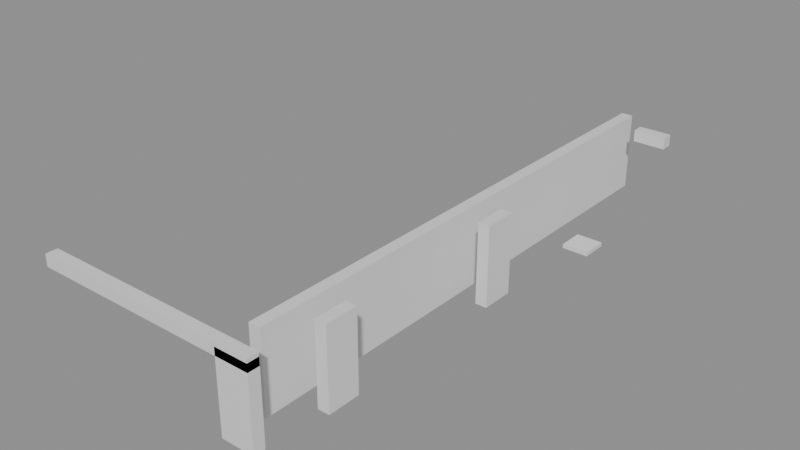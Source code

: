 # Source: building_lego.blend  (saved by Blender 5.0.119; exported with 4.5.12 LTS)
import bpy
from mathutils import Matrix  # noqa: F401  (used for matrix-valued properties, if any)

bpy.ops.wm.read_factory_settings(use_empty=True)
scene = bpy.context.scene
scene.name = 'Scene'

# ---- collections
col_01_paredes_externas = bpy.data.collections.new('01_Paredes_Externas'); scene.collection.children.link(col_01_paredes_externas)
col_02_paredes_internas = bpy.data.collections.new('02_Paredes_Internas'); scene.collection.children.link(col_02_paredes_internas)
col_04_moveis_decoracoes = bpy.data.collections.new('04_Moveis_Decoracoes'); scene.collection.children.link(col_04_moveis_decoracoes)

# ---- materials (node trees are filled in below, after node groups)
mat_mat_parede_externa = bpy.data.materials.new('Mat_Parede_Externa')
mat_mat_parede_interna = bpy.data.materials.new('Mat_Parede_Interna')
mat_mat_moveis = bpy.data.materials.new('Mat_Moveis')

# ---- material node trees
mat_mat_parede_externa.use_nodes = True; mat_mat_parede_externa.node_tree.nodes.clear()
_N = mat_mat_parede_externa.node_tree.nodes; _L = mat_mat_parede_externa.node_tree.links
n0 = _N.new('ShaderNodeBsdfPrincipled'); n0.name = 'BSDF - Pré-fundamentado'; n0.location = (-200, 100)
n1 = _N.new('ShaderNodeOutputMaterial'); n1.name = 'Saída de material'; n1.location = (200, 100)
_L.new(n0.outputs[0], n1.inputs[0])
n1.is_active_output = True
mat_mat_parede_interna.use_nodes = True; mat_mat_parede_interna.node_tree.nodes.clear()
_N = mat_mat_parede_interna.node_tree.nodes; _L = mat_mat_parede_interna.node_tree.links
n0 = _N.new('ShaderNodeBsdfPrincipled'); n0.name = 'BSDF - Pré-fundamentado'; n0.location = (-200, 100)
n1 = _N.new('ShaderNodeOutputMaterial'); n1.name = 'Saída de material'; n1.location = (200, 100)
_L.new(n0.outputs[0], n1.inputs[0])
n1.is_active_output = True
mat_mat_moveis.use_nodes = True; mat_mat_moveis.node_tree.nodes.clear()
_N = mat_mat_moveis.node_tree.nodes; _L = mat_mat_moveis.node_tree.links
n0 = _N.new('ShaderNodeBsdfPrincipled'); n0.name = 'BSDF - Pré-fundamentado'; n0.location = (-200, 100)
n1 = _N.new('ShaderNodeOutputMaterial'); n1.name = 'Saída de material'; n1.location = (200, 100)
_L.new(n0.outputs[0], n1.inputs[0])
n1.is_active_output = True

# ---- meshes
me_bloco_stone_wall_4104_4703_z17 = bpy.data.meshes.new('Bloco_stone_wall_4104_4703_z17')
me_bloco_stone_wall_4104_4703_z17.from_pydata([(-0.5, -0.175, -0.18), (0.5, -0.175, -0.18), (0.5, 0.175, -0.18), (-0.5, 0.175, -0.18), (-0.5, -0.175, 0.18), (0.5, -0.175, 0.18), (0.5, 0.175, 0.18), (-0.5, 0.175, 0.18)], [], [(0, 1, 2, 3), (4, 7, 6, 5), (0, 4, 5, 1), (2, 6, 7, 3), (0, 3, 7, 4), (1, 5, 6, 2)])
me_bloco_stone_wall_4104_4703_z17.materials.append(mat_mat_parede_externa)
me_bloco_stone_wall_4104_4703_z17.update()
me_bloco_stone_wall_4105_4703_z17 = bpy.data.meshes.new('Bloco_stone_wall_4105_4703_z17')
me_bloco_stone_wall_4105_4703_z17.from_pydata([(-0.5, -0.175, -0.18), (0.5, -0.175, -0.18), (0.5, 0.175, -0.18), (-0.5, 0.175, -0.18), (-0.5, -0.175, 0.18), (0.5, -0.175, 0.18), (0.5, 0.175, 0.18), (-0.5, 0.175, 0.18)], [], [(0, 1, 2, 3), (4, 7, 6, 5), (0, 4, 5, 1), (2, 6, 7, 3), (0, 3, 7, 4), (1, 5, 6, 2)])
me_bloco_stone_wall_4105_4703_z17.materials.append(mat_mat_parede_externa)
me_bloco_stone_wall_4105_4703_z17.update()
me_bloco_stone_wall_4106_4703_z17 = bpy.data.meshes.new('Bloco_stone_wall_4106_4703_z17')
me_bloco_stone_wall_4106_4703_z17.from_pydata([(-0.5, -0.175, -0.18), (0.5, -0.175, -0.18), (0.5, 0.175, -0.18), (-0.5, 0.175, -0.18), (-0.5, -0.175, 0.18), (0.5, -0.175, 0.18), (0.5, 0.175, 0.18), (-0.5, 0.175, 0.18)], [], [(0, 1, 2, 3), (4, 7, 6, 5), (0, 4, 5, 1), (2, 6, 7, 3), (0, 3, 7, 4), (1, 5, 6, 2)])
me_bloco_stone_wall_4106_4703_z17.materials.append(mat_mat_parede_externa)
me_bloco_stone_wall_4106_4703_z17.update()
me_bloco_stone_wall_4107_4703_z17 = bpy.data.meshes.new('Bloco_stone_wall_4107_4703_z17')
me_bloco_stone_wall_4107_4703_z17.from_pydata([(-0.5, -0.175, -0.18), (0.5, -0.175, -0.18), (0.5, 0.175, -0.18), (-0.5, 0.175, -0.18), (-0.5, -0.175, 0.18), (0.5, -0.175, 0.18), (0.5, 0.175, 0.18), (-0.5, 0.175, 0.18)], [], [(0, 1, 2, 3), (4, 7, 6, 5), (0, 4, 5, 1), (2, 6, 7, 3), (0, 3, 7, 4), (1, 5, 6, 2)])
me_bloco_stone_wall_4107_4703_z17.materials.append(mat_mat_parede_externa)
me_bloco_stone_wall_4107_4703_z17.update()
me_bloco_stone_wall_4108_4703_z17 = bpy.data.meshes.new('Bloco_stone_wall_4108_4703_z17')
me_bloco_stone_wall_4108_4703_z17.from_pydata([(-0.5, -0.175, -0.18), (0.5, -0.175, -0.18), (0.5, 0.175, -0.18), (-0.5, 0.175, -0.18), (-0.5, -0.175, 0.18), (0.5, -0.175, 0.18), (0.5, 0.175, 0.18), (-0.5, 0.175, 0.18)], [], [(0, 1, 2, 3), (4, 7, 6, 5), (0, 4, 5, 1), (2, 6, 7, 3), (0, 3, 7, 4), (1, 5, 6, 2)])
me_bloco_stone_wall_4108_4703_z17.materials.append(mat_mat_parede_externa)
me_bloco_stone_wall_4108_4703_z17.update()
me_bloco_stone_wall_4109_4703_z17 = bpy.data.meshes.new('Bloco_stone_wall_4109_4703_z17')
me_bloco_stone_wall_4109_4703_z17.from_pydata([(-0.5, -0.175, -0.18), (0.5, -0.175, -0.18), (0.5, 0.175, -0.18), (-0.5, 0.175, -0.18), (-0.5, -0.175, 0.18), (0.5, -0.175, 0.18), (0.5, 0.175, 0.18), (-0.5, 0.175, 0.18)], [], [(0, 1, 2, 3), (4, 7, 6, 5), (0, 4, 5, 1), (2, 6, 7, 3), (0, 3, 7, 4), (1, 5, 6, 2)])
me_bloco_stone_wall_4109_4703_z17.materials.append(mat_mat_parede_externa)
me_bloco_stone_wall_4109_4703_z17.update()
me_bloco_stone_post_4110_4703_z_1 = bpy.data.meshes.new('Bloco_stone_post_4110_4703_z-1')
me_bloco_stone_post_4110_4703_z_1.from_pydata([(-0.5, -0.175, -1.2), (0.5, -0.175, -1.2), (0.5, 0.175, -1.2), (-0.5, 0.175, -1.2), (-0.5, -0.175, 1.2), (0.5, -0.175, 1.2), (0.5, 0.175, 1.2), (-0.5, 0.175, 1.2)], [], [(0, 1, 2, 3), (4, 7, 6, 5), (0, 4, 5, 1), (2, 6, 7, 3), (0, 3, 7, 4), (1, 5, 6, 2)])
me_bloco_stone_post_4110_4703_z_1.materials.append(mat_mat_parede_externa)
me_bloco_stone_post_4110_4703_z_1.update()
me_bloco_stone_wall_4110_4703_z17 = bpy.data.meshes.new('Bloco_stone_wall_4110_4703_z17')
me_bloco_stone_wall_4110_4703_z17.from_pydata([(-0.5, -0.175, -0.18), (0.5, -0.175, -0.18), (0.5, 0.175, -0.18), (-0.5, 0.175, -0.18), (-0.5, -0.175, 0.18), (0.5, -0.175, 0.18), (0.5, 0.175, 0.18), (-0.5, 0.175, 0.18)], [], [(0, 1, 2, 3), (4, 7, 6, 5), (0, 4, 5, 1), (2, 6, 7, 3), (0, 3, 7, 4), (1, 5, 6, 2)])
me_bloco_stone_wall_4110_4703_z17.materials.append(mat_mat_parede_externa)
me_bloco_stone_wall_4110_4703_z17.update()
me_bloco_stone_wall_4111_4719_z17 = bpy.data.meshes.new('Bloco_stone_wall_4111_4719_z17')
me_bloco_stone_wall_4111_4719_z17.from_pydata([(-0.5, -0.175, -0.18), (0.5, -0.175, -0.18), (0.5, 0.175, -0.18), (-0.5, 0.175, -0.18), (-0.5, -0.175, 0.18), (0.5, -0.175, 0.18), (0.5, 0.175, 0.18), (-0.5, 0.175, 0.18)], [], [(0, 1, 2, 3), (4, 7, 6, 5), (0, 4, 5, 1), (2, 6, 7, 3), (0, 3, 7, 4), (1, 5, 6, 2)])
me_bloco_stone_wall_4111_4719_z17.materials.append(mat_mat_parede_externa)
me_bloco_stone_wall_4111_4719_z17.update()
me_bloco_stone_arch_4111_4705_z0 = bpy.data.meshes.new('Bloco_stone_arch_4111_4705_z0')
me_bloco_stone_arch_4111_4705_z0.from_pydata([(-0.175, -0.5, -1.2), (0.175, -0.5, -1.2), (0.175, 0.5, -1.2), (-0.175, 0.5, -1.2), (-0.175, -0.5, 1.2), (0.175, -0.5, 1.2), (0.175, 0.5, 1.2), (-0.175, 0.5, 1.2)], [], [(0, 1, 2, 3), (4, 7, 6, 5), (0, 4, 5, 1), (2, 6, 7, 3), (0, 3, 7, 4), (1, 5, 6, 2)])
me_bloco_stone_arch_4111_4705_z0.materials.append(mat_mat_parede_externa)
me_bloco_stone_arch_4111_4705_z0.update()
me_bloco_stone_arch_4111_4711_z0 = bpy.data.meshes.new('Bloco_stone_arch_4111_4711_z0')
me_bloco_stone_arch_4111_4711_z0.from_pydata([(-0.175, -0.5, -1.2), (0.175, -0.5, -1.2), (0.175, 0.5, -1.2), (-0.175, 0.5, -1.2), (-0.175, -0.5, 1.2), (0.175, -0.5, 1.2), (0.175, 0.5, 1.2), (-0.175, 0.5, 1.2)], [], [(0, 1, 2, 3), (4, 7, 6, 5), (0, 4, 5, 1), (2, 6, 7, 3), (0, 3, 7, 4), (1, 5, 6, 2)])
me_bloco_stone_arch_4111_4711_z0.materials.append(mat_mat_parede_externa)
me_bloco_stone_arch_4111_4711_z0.update()
me_bloco_stone_wall_4110_4704_z0 = bpy.data.meshes.new('Bloco_stone_wall_4110_4704_z0')
me_bloco_stone_wall_4110_4704_z0.from_pydata([(-0.175, -0.5, -1.2), (0.175, -0.5, -1.2), (0.175, 0.5, -1.2), (-0.175, 0.5, -1.2), (-0.175, -0.5, 1.2), (0.175, -0.5, 1.2), (0.175, 0.5, 1.2), (-0.175, 0.5, 1.2)], [], [(0, 1, 2, 3), (4, 7, 6, 5), (0, 4, 5, 1), (2, 6, 7, 3), (0, 3, 7, 4), (1, 5, 6, 2)])
me_bloco_stone_wall_4110_4704_z0.materials.append(mat_mat_parede_interna)
me_bloco_stone_wall_4110_4704_z0.update()
me_bloco_stone_wall_4110_4705_z0 = bpy.data.meshes.new('Bloco_stone_wall_4110_4705_z0')
me_bloco_stone_wall_4110_4705_z0.from_pydata([(-0.175, -0.5, -1.2), (0.175, -0.5, -1.2), (0.175, 0.5, -1.2), (-0.175, 0.5, -1.2), (-0.175, -0.5, 1.2), (0.175, -0.5, 1.2), (0.175, 0.5, 1.2), (-0.175, 0.5, 1.2)], [], [(0, 1, 2, 3), (4, 7, 6, 5), (0, 4, 5, 1), (2, 6, 7, 3), (0, 3, 7, 4), (1, 5, 6, 2)])
me_bloco_stone_wall_4110_4705_z0.materials.append(mat_mat_parede_interna)
me_bloco_stone_wall_4110_4705_z0.update()
me_bloco_stone_wall_4110_4706_z0 = bpy.data.meshes.new('Bloco_stone_wall_4110_4706_z0')
me_bloco_stone_wall_4110_4706_z0.from_pydata([(-0.175, -0.5, -1.2), (0.175, -0.5, -1.2), (0.175, 0.5, -1.2), (-0.175, 0.5, -1.2), (-0.175, -0.5, 1.2), (0.175, -0.5, 1.2), (0.175, 0.5, 1.2), (-0.175, 0.5, 1.2)], [], [(0, 1, 2, 3), (4, 7, 6, 5), (0, 4, 5, 1), (2, 6, 7, 3), (0, 3, 7, 4), (1, 5, 6, 2)])
me_bloco_stone_wall_4110_4706_z0.materials.append(mat_mat_parede_interna)
me_bloco_stone_wall_4110_4706_z0.update()
me_bloco_stone_wall_4110_4707_z0 = bpy.data.meshes.new('Bloco_stone_wall_4110_4707_z0')
me_bloco_stone_wall_4110_4707_z0.from_pydata([(-0.175, -0.5, -1.2), (0.175, -0.5, -1.2), (0.175, 0.5, -1.2), (-0.175, 0.5, -1.2), (-0.175, -0.5, 1.2), (0.175, -0.5, 1.2), (0.175, 0.5, 1.2), (-0.175, 0.5, 1.2)], [], [(0, 1, 2, 3), (4, 7, 6, 5), (0, 4, 5, 1), (2, 6, 7, 3), (0, 3, 7, 4), (1, 5, 6, 2)])
me_bloco_stone_wall_4110_4707_z0.materials.append(mat_mat_parede_interna)
me_bloco_stone_wall_4110_4707_z0.update()
me_bloco_stone_wall_4110_4708_z0 = bpy.data.meshes.new('Bloco_stone_wall_4110_4708_z0')
me_bloco_stone_wall_4110_4708_z0.from_pydata([(-0.175, -0.5, -1.2), (0.175, -0.5, -1.2), (0.175, 0.5, -1.2), (-0.175, 0.5, -1.2), (-0.175, -0.5, 1.2), (0.175, -0.5, 1.2), (0.175, 0.5, 1.2), (-0.175, 0.5, 1.2)], [], [(0, 1, 2, 3), (4, 7, 6, 5), (0, 4, 5, 1), (2, 6, 7, 3), (0, 3, 7, 4), (1, 5, 6, 2)])
me_bloco_stone_wall_4110_4708_z0.materials.append(mat_mat_parede_interna)
me_bloco_stone_wall_4110_4708_z0.update()
me_bloco_stone_wall_4110_4709_z0 = bpy.data.meshes.new('Bloco_stone_wall_4110_4709_z0')
me_bloco_stone_wall_4110_4709_z0.from_pydata([(-0.175, -0.5, -1.2), (0.175, -0.5, -1.2), (0.175, 0.5, -1.2), (-0.175, 0.5, -1.2), (-0.175, -0.5, 1.2), (0.175, -0.5, 1.2), (0.175, 0.5, 1.2), (-0.175, 0.5, 1.2)], [], [(0, 1, 2, 3), (4, 7, 6, 5), (0, 4, 5, 1), (2, 6, 7, 3), (0, 3, 7, 4), (1, 5, 6, 2)])
me_bloco_stone_wall_4110_4709_z0.materials.append(mat_mat_parede_interna)
me_bloco_stone_wall_4110_4709_z0.update()
me_bloco_stone_wall_4110_4710_z0 = bpy.data.meshes.new('Bloco_stone_wall_4110_4710_z0')
me_bloco_stone_wall_4110_4710_z0.from_pydata([(-0.175, -0.5, -1.2), (0.175, -0.5, -1.2), (0.175, 0.5, -1.2), (-0.175, 0.5, -1.2), (-0.175, -0.5, 1.2), (0.175, -0.5, 1.2), (0.175, 0.5, 1.2), (-0.175, 0.5, 1.2)], [], [(0, 1, 2, 3), (4, 7, 6, 5), (0, 4, 5, 1), (2, 6, 7, 3), (0, 3, 7, 4), (1, 5, 6, 2)])
me_bloco_stone_wall_4110_4710_z0.materials.append(mat_mat_parede_interna)
me_bloco_stone_wall_4110_4710_z0.update()
me_bloco_stone_wall_4110_4711_z0 = bpy.data.meshes.new('Bloco_stone_wall_4110_4711_z0')
me_bloco_stone_wall_4110_4711_z0.from_pydata([(-0.175, -0.5, -1.2), (0.175, -0.5, -1.2), (0.175, 0.5, -1.2), (-0.175, 0.5, -1.2), (-0.175, -0.5, 1.2), (0.175, -0.5, 1.2), (0.175, 0.5, 1.2), (-0.175, 0.5, 1.2)], [], [(0, 1, 2, 3), (4, 7, 6, 5), (0, 4, 5, 1), (2, 6, 7, 3), (0, 3, 7, 4), (1, 5, 6, 2)])
me_bloco_stone_wall_4110_4711_z0.materials.append(mat_mat_parede_interna)
me_bloco_stone_wall_4110_4711_z0.update()
me_bloco_stone_wall_4110_4712_z0 = bpy.data.meshes.new('Bloco_stone_wall_4110_4712_z0')
me_bloco_stone_wall_4110_4712_z0.from_pydata([(-0.175, -0.5, -1.2), (0.175, -0.5, -1.2), (0.175, 0.5, -1.2), (-0.175, 0.5, -1.2), (-0.175, -0.5, 1.2), (0.175, -0.5, 1.2), (0.175, 0.5, 1.2), (-0.175, 0.5, 1.2)], [], [(0, 1, 2, 3), (4, 7, 6, 5), (0, 4, 5, 1), (2, 6, 7, 3), (0, 3, 7, 4), (1, 5, 6, 2)])
me_bloco_stone_wall_4110_4712_z0.materials.append(mat_mat_parede_interna)
me_bloco_stone_wall_4110_4712_z0.update()
me_bloco_stone_wall_4110_4713_z0 = bpy.data.meshes.new('Bloco_stone_wall_4110_4713_z0')
me_bloco_stone_wall_4110_4713_z0.from_pydata([(-0.175, -0.5, -1.2), (0.175, -0.5, -1.2), (0.175, 0.5, -1.2), (-0.175, 0.5, -1.2), (-0.175, -0.5, 1.2), (0.175, -0.5, 1.2), (0.175, 0.5, 1.2), (-0.175, 0.5, 1.2)], [], [(0, 1, 2, 3), (4, 7, 6, 5), (0, 4, 5, 1), (2, 6, 7, 3), (0, 3, 7, 4), (1, 5, 6, 2)])
me_bloco_stone_wall_4110_4713_z0.materials.append(mat_mat_parede_interna)
me_bloco_stone_wall_4110_4713_z0.update()
me_bloco_stone_wall_4110_4714_z0 = bpy.data.meshes.new('Bloco_stone_wall_4110_4714_z0')
me_bloco_stone_wall_4110_4714_z0.from_pydata([(-0.175, -0.5, -1.2), (0.175, -0.5, -1.2), (0.175, 0.5, -1.2), (-0.175, 0.5, -1.2), (-0.175, -0.5, 1.2), (0.175, -0.5, 1.2), (0.175, 0.5, 1.2), (-0.175, 0.5, 1.2)], [], [(0, 1, 2, 3), (4, 7, 6, 5), (0, 4, 5, 1), (2, 6, 7, 3), (0, 3, 7, 4), (1, 5, 6, 2)])
me_bloco_stone_wall_4110_4714_z0.materials.append(mat_mat_parede_interna)
me_bloco_stone_wall_4110_4714_z0.update()
me_bloco_stone_wall_4110_4715_z0 = bpy.data.meshes.new('Bloco_stone_wall_4110_4715_z0')
me_bloco_stone_wall_4110_4715_z0.from_pydata([(-0.175, -0.5, -1.2), (0.175, -0.5, -1.2), (0.175, 0.5, -1.2), (-0.175, 0.5, -1.2), (-0.175, -0.5, 1.2), (0.175, -0.5, 1.2), (0.175, 0.5, 1.2), (-0.175, 0.5, 1.2)], [], [(0, 1, 2, 3), (4, 7, 6, 5), (0, 4, 5, 1), (2, 6, 7, 3), (0, 3, 7, 4), (1, 5, 6, 2)])
me_bloco_stone_wall_4110_4715_z0.materials.append(mat_mat_parede_interna)
me_bloco_stone_wall_4110_4715_z0.update()
me_bloco_stone_wall_4110_4716_z0 = bpy.data.meshes.new('Bloco_stone_wall_4110_4716_z0')
me_bloco_stone_wall_4110_4716_z0.from_pydata([(-0.175, -0.5, -1.2), (0.175, -0.5, -1.2), (0.175, 0.5, -1.2), (-0.175, 0.5, -1.2), (-0.175, -0.5, 1.2), (0.175, -0.5, 1.2), (0.175, 0.5, 1.2), (-0.175, 0.5, 1.2)], [], [(0, 1, 2, 3), (4, 7, 6, 5), (0, 4, 5, 1), (2, 6, 7, 3), (0, 3, 7, 4), (1, 5, 6, 2)])
me_bloco_stone_wall_4110_4716_z0.materials.append(mat_mat_parede_interna)
me_bloco_stone_wall_4110_4716_z0.update()
me_bloco_stone_wall_4110_4717_z0 = bpy.data.meshes.new('Bloco_stone_wall_4110_4717_z0')
me_bloco_stone_wall_4110_4717_z0.from_pydata([(-0.175, -0.5, -1.2), (0.175, -0.5, -1.2), (0.175, 0.5, -1.2), (-0.175, 0.5, -1.2), (-0.175, -0.5, 1.2), (0.175, -0.5, 1.2), (0.175, 0.5, 1.2), (-0.175, 0.5, 1.2)], [], [(0, 1, 2, 3), (4, 7, 6, 5), (0, 4, 5, 1), (2, 6, 7, 3), (0, 3, 7, 4), (1, 5, 6, 2)])
me_bloco_stone_wall_4110_4717_z0.materials.append(mat_mat_parede_interna)
me_bloco_stone_wall_4110_4717_z0.update()
me_bloco_stone_wall_4110_4718_z0 = bpy.data.meshes.new('Bloco_stone_wall_4110_4718_z0')
me_bloco_stone_wall_4110_4718_z0.from_pydata([(-0.175, -0.5, -1.2), (0.175, -0.5, -1.2), (0.175, 0.5, -1.2), (-0.175, 0.5, -1.2), (-0.175, -0.5, 1.2), (0.175, -0.5, 1.2), (0.175, 0.5, 1.2), (-0.175, 0.5, 1.2)], [], [(0, 1, 2, 3), (4, 7, 6, 5), (0, 4, 5, 1), (2, 6, 7, 3), (0, 3, 7, 4), (1, 5, 6, 2)])
me_bloco_stone_wall_4110_4718_z0.materials.append(mat_mat_parede_interna)
me_bloco_stone_wall_4110_4718_z0.update()
me_bloco_stone_wall_4110_4719_z0 = bpy.data.meshes.new('Bloco_stone_wall_4110_4719_z0')
me_bloco_stone_wall_4110_4719_z0.from_pydata([(-0.175, -0.5, -1.2), (0.175, -0.5, -1.2), (0.175, 0.5, -1.2), (-0.175, 0.5, -1.2), (-0.175, -0.5, 1.2), (0.175, -0.5, 1.2), (0.175, 0.5, 1.2), (-0.175, 0.5, 1.2)], [], [(0, 1, 2, 3), (4, 7, 6, 5), (0, 4, 5, 1), (2, 6, 7, 3), (0, 3, 7, 4), (1, 5, 6, 2)])
me_bloco_stone_wall_4110_4719_z0.materials.append(mat_mat_parede_interna)
me_bloco_stone_wall_4110_4719_z0.update()
me_movel_web_4111_4715_z0 = bpy.data.meshes.new('Movel_web_4111_4715_z0')
me_movel_web_4111_4715_z0.from_pydata([(-0.4, -0.4, -0.06), (0.4, -0.4, -0.06), (0.4, 0.4, -0.06), (-0.4, 0.4, -0.06), (-0.4, -0.4, 0.06), (0.4, -0.4, 0.06), (0.4, 0.4, 0.06), (-0.4, 0.4, 0.06)], [], [(0, 1, 2, 3), (4, 7, 6, 5), (0, 4, 5, 1), (2, 6, 7, 3), (0, 3, 7, 4), (1, 5, 6, 2)])
me_movel_web_4111_4715_z0.materials.append(mat_mat_moveis)
me_movel_web_4111_4715_z0.update()

# ---- objects
ob_parede_externa_norte_y4703_x4104_4110 = bpy.data.objects.new('Parede_Externa_Norte_Y4703_X4104_4110', None)
ob_bloco_stone_wall_4104_4703_z17 = bpy.data.objects.new('Bloco_stone_wall_4104_4703_z17', me_bloco_stone_wall_4104_4703_z17)
ob_bloco_stone_wall_4105_4703_z17 = bpy.data.objects.new('Bloco_stone_wall_4105_4703_z17', me_bloco_stone_wall_4105_4703_z17)
ob_bloco_stone_wall_4106_4703_z17 = bpy.data.objects.new('Bloco_stone_wall_4106_4703_z17', me_bloco_stone_wall_4106_4703_z17)
ob_bloco_stone_wall_4107_4703_z17 = bpy.data.objects.new('Bloco_stone_wall_4107_4703_z17', me_bloco_stone_wall_4107_4703_z17)
ob_bloco_stone_wall_4108_4703_z17 = bpy.data.objects.new('Bloco_stone_wall_4108_4703_z17', me_bloco_stone_wall_4108_4703_z17)
ob_bloco_stone_wall_4109_4703_z17 = bpy.data.objects.new('Bloco_stone_wall_4109_4703_z17', me_bloco_stone_wall_4109_4703_z17)
ob_bloco_stone_post_4110_4703_z_1 = bpy.data.objects.new('Bloco_stone_post_4110_4703_z-1', me_bloco_stone_post_4110_4703_z_1)
ob_bloco_stone_wall_4110_4703_z17 = bpy.data.objects.new('Bloco_stone_wall_4110_4703_z17', me_bloco_stone_wall_4110_4703_z17)
ob_parede_externa_sul_y4719_x4111_4111 = bpy.data.objects.new('Parede_Externa_Sul_Y4719_X4111_4111', None)
ob_bloco_stone_wall_4111_4719_z17 = bpy.data.objects.new('Bloco_stone_wall_4111_4719_z17', me_bloco_stone_wall_4111_4719_z17)
ob_parede_externa_leste_x4111_y4705_4705 = bpy.data.objects.new('Parede_Externa_Leste_X4111_Y4705_4705', None)
ob_bloco_stone_arch_4111_4705_z0 = bpy.data.objects.new('Bloco_stone_arch_4111_4705_z0', me_bloco_stone_arch_4111_4705_z0)
ob_parede_externa_leste_x4111_y4711_4711 = bpy.data.objects.new('Parede_Externa_Leste_X4111_Y4711_4711', None)
ob_bloco_stone_arch_4111_4711_z0 = bpy.data.objects.new('Bloco_stone_arch_4111_4711_z0', me_bloco_stone_arch_4111_4711_z0)
ob_parede_interna_ns_03_x4110_y4704_4719 = bpy.data.objects.new('Parede_Interna_NS_03_X4110_Y4704_4719', None)
ob_bloco_stone_wall_4110_4704_z0 = bpy.data.objects.new('Bloco_stone_wall_4110_4704_z0', me_bloco_stone_wall_4110_4704_z0)
ob_bloco_stone_wall_4110_4705_z0 = bpy.data.objects.new('Bloco_stone_wall_4110_4705_z0', me_bloco_stone_wall_4110_4705_z0)
ob_bloco_stone_wall_4110_4706_z0 = bpy.data.objects.new('Bloco_stone_wall_4110_4706_z0', me_bloco_stone_wall_4110_4706_z0)
ob_bloco_stone_wall_4110_4707_z0 = bpy.data.objects.new('Bloco_stone_wall_4110_4707_z0', me_bloco_stone_wall_4110_4707_z0)
ob_bloco_stone_wall_4110_4708_z0 = bpy.data.objects.new('Bloco_stone_wall_4110_4708_z0', me_bloco_stone_wall_4110_4708_z0)
ob_bloco_stone_wall_4110_4709_z0 = bpy.data.objects.new('Bloco_stone_wall_4110_4709_z0', me_bloco_stone_wall_4110_4709_z0)
ob_bloco_stone_wall_4110_4710_z0 = bpy.data.objects.new('Bloco_stone_wall_4110_4710_z0', me_bloco_stone_wall_4110_4710_z0)
ob_bloco_stone_wall_4110_4711_z0 = bpy.data.objects.new('Bloco_stone_wall_4110_4711_z0', me_bloco_stone_wall_4110_4711_z0)
ob_bloco_stone_wall_4110_4712_z0 = bpy.data.objects.new('Bloco_stone_wall_4110_4712_z0', me_bloco_stone_wall_4110_4712_z0)
ob_bloco_stone_wall_4110_4713_z0 = bpy.data.objects.new('Bloco_stone_wall_4110_4713_z0', me_bloco_stone_wall_4110_4713_z0)
ob_bloco_stone_wall_4110_4714_z0 = bpy.data.objects.new('Bloco_stone_wall_4110_4714_z0', me_bloco_stone_wall_4110_4714_z0)
ob_bloco_stone_wall_4110_4715_z0 = bpy.data.objects.new('Bloco_stone_wall_4110_4715_z0', me_bloco_stone_wall_4110_4715_z0)
ob_bloco_stone_wall_4110_4716_z0 = bpy.data.objects.new('Bloco_stone_wall_4110_4716_z0', me_bloco_stone_wall_4110_4716_z0)
ob_bloco_stone_wall_4110_4717_z0 = bpy.data.objects.new('Bloco_stone_wall_4110_4717_z0', me_bloco_stone_wall_4110_4717_z0)
ob_bloco_stone_wall_4110_4718_z0 = bpy.data.objects.new('Bloco_stone_wall_4110_4718_z0', me_bloco_stone_wall_4110_4718_z0)
ob_bloco_stone_wall_4110_4719_z0 = bpy.data.objects.new('Bloco_stone_wall_4110_4719_z0', me_bloco_stone_wall_4110_4719_z0)
ob_moveis_decoracoes = bpy.data.objects.new('Moveis_Decoracoes', None)
ob_movel_web_4111_4715_z0 = bpy.data.objects.new('Movel_web_4111_4715_z0', me_movel_web_4111_4715_z0)

# ---- transforms, parenting, visibility, modifiers, constraints
ob_parede_externa_norte_y4703_x4104_4110.location = (-0.5, -8.0, 0.0)
ob_parede_externa_norte_y4703_x4104_4110.empty_display_type = 'CUBE'
ob_bloco_stone_wall_4104_4703_z17.parent = ob_parede_externa_norte_y4703_x4104_4110
ob_bloco_stone_wall_4104_4703_z17.matrix_parent_inverse = Matrix(((1.0, -0.0, 0.0, 0.5), (-0.0, 1.0, -0.0, 8.0), (0.0, -0.0, 1.0, -0.0), (-0.0, 0.0, -0.0, 1.0)))
ob_bloco_stone_wall_4104_4703_z17.location = (-3.5, -8.325, 2.34)
ob_bloco_stone_wall_4105_4703_z17.parent = ob_parede_externa_norte_y4703_x4104_4110
ob_bloco_stone_wall_4105_4703_z17.matrix_parent_inverse = Matrix(((1.0, -0.0, 0.0, 0.5), (-0.0, 1.0, -0.0, 8.0), (0.0, -0.0, 1.0, -0.0), (-0.0, 0.0, -0.0, 1.0)))
ob_bloco_stone_wall_4105_4703_z17.location = (-2.5, -8.325, 2.34)
ob_bloco_stone_wall_4106_4703_z17.parent = ob_parede_externa_norte_y4703_x4104_4110
ob_bloco_stone_wall_4106_4703_z17.matrix_parent_inverse = Matrix(((1.0, -0.0, 0.0, 0.5), (-0.0, 1.0, -0.0, 8.0), (0.0, -0.0, 1.0, -0.0), (-0.0, 0.0, -0.0, 1.0)))
ob_bloco_stone_wall_4106_4703_z17.location = (-1.5, -8.325, 2.34)
ob_bloco_stone_wall_4107_4703_z17.parent = ob_parede_externa_norte_y4703_x4104_4110
ob_bloco_stone_wall_4107_4703_z17.matrix_parent_inverse = Matrix(((1.0, -0.0, 0.0, 0.5), (-0.0, 1.0, -0.0, 8.0), (0.0, -0.0, 1.0, -0.0), (-0.0, 0.0, -0.0, 1.0)))
ob_bloco_stone_wall_4107_4703_z17.location = (-0.5, -8.325, 2.34)
ob_bloco_stone_wall_4108_4703_z17.parent = ob_parede_externa_norte_y4703_x4104_4110
ob_bloco_stone_wall_4108_4703_z17.matrix_parent_inverse = Matrix(((1.0, -0.0, 0.0, 0.5), (-0.0, 1.0, -0.0, 8.0), (0.0, -0.0, 1.0, -0.0), (-0.0, 0.0, -0.0, 1.0)))
ob_bloco_stone_wall_4108_4703_z17.location = (0.5, -8.325, 2.34)
ob_bloco_stone_wall_4109_4703_z17.parent = ob_parede_externa_norte_y4703_x4104_4110
ob_bloco_stone_wall_4109_4703_z17.matrix_parent_inverse = Matrix(((1.0, -0.0, 0.0, 0.5), (-0.0, 1.0, -0.0, 8.0), (0.0, -0.0, 1.0, -0.0), (-0.0, 0.0, -0.0, 1.0)))
ob_bloco_stone_wall_4109_4703_z17.location = (1.5, -8.325, 2.34)
ob_bloco_stone_post_4110_4703_z_1.parent = ob_parede_externa_norte_y4703_x4104_4110
ob_bloco_stone_post_4110_4703_z_1.matrix_parent_inverse = Matrix(((1.0, -0.0, 0.0, 0.5), (-0.0, 1.0, -0.0, 8.0), (0.0, -0.0, 1.0, -0.0), (-0.0, 0.0, -0.0, 1.0)))
ob_bloco_stone_post_4110_4703_z_1.location = (2.5, -8.325, 1.2)
ob_bloco_stone_wall_4110_4703_z17.parent = ob_parede_externa_norte_y4703_x4104_4110
ob_bloco_stone_wall_4110_4703_z17.matrix_parent_inverse = Matrix(((1.0, -0.0, 0.0, 0.5), (-0.0, 1.0, -0.0, 8.0), (0.0, -0.0, 1.0, -0.0), (-0.0, 0.0, -0.0, 1.0)))
ob_bloco_stone_wall_4110_4703_z17.location = (2.5, -8.325, 2.34)
ob_parede_externa_sul_y4719_x4111_4111.location = (3.5, 8.0, 2.16)
ob_parede_externa_sul_y4719_x4111_4111.empty_display_type = 'CUBE'
ob_bloco_stone_wall_4111_4719_z17.parent = ob_parede_externa_sul_y4719_x4111_4111
ob_bloco_stone_wall_4111_4719_z17.matrix_parent_inverse = Matrix(((1.0, -0.0, 0.0, -3.5), (-0.0, 1.0, -0.0, -8.0), (0.0, -0.0, 1.0, -2.16), (-0.0, 0.0, -0.0, 1.0)))
ob_bloco_stone_wall_4111_4719_z17.location = (3.5, 7.675, 2.34)
ob_parede_externa_leste_x4111_y4705_4705.location = (3.5, -6.0, 0.12)
ob_parede_externa_leste_x4111_y4705_4705.empty_display_type = 'CUBE'
ob_bloco_stone_arch_4111_4705_z0.parent = ob_parede_externa_leste_x4111_y4705_4705
ob_bloco_stone_arch_4111_4705_z0.matrix_parent_inverse = Matrix(((1.0, -0.0, 0.0, -3.5), (-0.0, 1.0, -0.0, 6.0), (0.0, -0.0, 1.0, -0.12), (-0.0, 0.0, -0.0, 1.0)))
ob_bloco_stone_arch_4111_4705_z0.location = (3.175, -6.0, 1.32)
ob_parede_externa_leste_x4111_y4711_4711.location = (3.5, 0.0, 0.12)
ob_parede_externa_leste_x4111_y4711_4711.empty_display_type = 'CUBE'
ob_bloco_stone_arch_4111_4711_z0.parent = ob_parede_externa_leste_x4111_y4711_4711
ob_bloco_stone_arch_4111_4711_z0.matrix_parent_inverse = Matrix(((1.0, -0.0, 0.0, -3.5), (-0.0, 1.0, -0.0, 0.0), (0.0, -0.0, 1.0, -0.12), (-0.0, 0.0, -0.0, 1.0)))
ob_bloco_stone_arch_4111_4711_z0.location = (3.175, 0.0, 1.32)
ob_parede_interna_ns_03_x4110_y4704_4719.location = (2.5, 0.5, 0.12)
ob_parede_interna_ns_03_x4110_y4704_4719.empty_display_type = 'CUBE'
ob_bloco_stone_wall_4110_4704_z0.parent = ob_parede_interna_ns_03_x4110_y4704_4719
ob_bloco_stone_wall_4110_4704_z0.matrix_parent_inverse = Matrix(((1.0, -0.0, 0.0, -2.5), (-0.0, 1.0, -0.0, -0.5), (0.0, -0.0, 1.0, -0.12), (-0.0, 0.0, -0.0, 1.0)))
ob_bloco_stone_wall_4110_4704_z0.location = (2.175, -7.0, 1.32)
ob_bloco_stone_wall_4110_4705_z0.parent = ob_parede_interna_ns_03_x4110_y4704_4719
ob_bloco_stone_wall_4110_4705_z0.matrix_parent_inverse = Matrix(((1.0, -0.0, 0.0, -2.5), (-0.0, 1.0, -0.0, -0.5), (0.0, -0.0, 1.0, -0.12), (-0.0, 0.0, -0.0, 1.0)))
ob_bloco_stone_wall_4110_4705_z0.location = (2.175, -6.0, 1.32)
ob_bloco_stone_wall_4110_4706_z0.parent = ob_parede_interna_ns_03_x4110_y4704_4719
ob_bloco_stone_wall_4110_4706_z0.matrix_parent_inverse = Matrix(((1.0, -0.0, 0.0, -2.5), (-0.0, 1.0, -0.0, -0.5), (0.0, -0.0, 1.0, -0.12), (-0.0, 0.0, -0.0, 1.0)))
ob_bloco_stone_wall_4110_4706_z0.location = (2.175, -5.0, 1.32)
ob_bloco_stone_wall_4110_4707_z0.parent = ob_parede_interna_ns_03_x4110_y4704_4719
ob_bloco_stone_wall_4110_4707_z0.matrix_parent_inverse = Matrix(((1.0, -0.0, 0.0, -2.5), (-0.0, 1.0, -0.0, -0.5), (0.0, -0.0, 1.0, -0.12), (-0.0, 0.0, -0.0, 1.0)))
ob_bloco_stone_wall_4110_4707_z0.location = (2.175, -4.0, 1.32)
ob_bloco_stone_wall_4110_4708_z0.parent = ob_parede_interna_ns_03_x4110_y4704_4719
ob_bloco_stone_wall_4110_4708_z0.matrix_parent_inverse = Matrix(((1.0, -0.0, 0.0, -2.5), (-0.0, 1.0, -0.0, -0.5), (0.0, -0.0, 1.0, -0.12), (-0.0, 0.0, -0.0, 1.0)))
ob_bloco_stone_wall_4110_4708_z0.location = (2.175, -3.0, 1.32)
ob_bloco_stone_wall_4110_4709_z0.parent = ob_parede_interna_ns_03_x4110_y4704_4719
ob_bloco_stone_wall_4110_4709_z0.matrix_parent_inverse = Matrix(((1.0, -0.0, 0.0, -2.5), (-0.0, 1.0, -0.0, -0.5), (0.0, -0.0, 1.0, -0.12), (-0.0, 0.0, -0.0, 1.0)))
ob_bloco_stone_wall_4110_4709_z0.location = (2.175, -2.0, 1.32)
ob_bloco_stone_wall_4110_4710_z0.parent = ob_parede_interna_ns_03_x4110_y4704_4719
ob_bloco_stone_wall_4110_4710_z0.matrix_parent_inverse = Matrix(((1.0, -0.0, 0.0, -2.5), (-0.0, 1.0, -0.0, -0.5), (0.0, -0.0, 1.0, -0.12), (-0.0, 0.0, -0.0, 1.0)))
ob_bloco_stone_wall_4110_4710_z0.location = (2.175, -1.0, 1.32)
ob_bloco_stone_wall_4110_4711_z0.parent = ob_parede_interna_ns_03_x4110_y4704_4719
ob_bloco_stone_wall_4110_4711_z0.matrix_parent_inverse = Matrix(((1.0, -0.0, 0.0, -2.5), (-0.0, 1.0, -0.0, -0.5), (0.0, -0.0, 1.0, -0.12), (-0.0, 0.0, -0.0, 1.0)))
ob_bloco_stone_wall_4110_4711_z0.location = (2.175, 0.0, 1.32)
ob_bloco_stone_wall_4110_4712_z0.parent = ob_parede_interna_ns_03_x4110_y4704_4719
ob_bloco_stone_wall_4110_4712_z0.matrix_parent_inverse = Matrix(((1.0, -0.0, 0.0, -2.5), (-0.0, 1.0, -0.0, -0.5), (0.0, -0.0, 1.0, -0.12), (-0.0, 0.0, -0.0, 1.0)))
ob_bloco_stone_wall_4110_4712_z0.location = (2.175, 1.0, 1.32)
ob_bloco_stone_wall_4110_4713_z0.parent = ob_parede_interna_ns_03_x4110_y4704_4719
ob_bloco_stone_wall_4110_4713_z0.matrix_parent_inverse = Matrix(((1.0, -0.0, 0.0, -2.5), (-0.0, 1.0, -0.0, -0.5), (0.0, -0.0, 1.0, -0.12), (-0.0, 0.0, -0.0, 1.0)))
ob_bloco_stone_wall_4110_4713_z0.location = (2.175, 2.0, 1.32)
ob_bloco_stone_wall_4110_4714_z0.parent = ob_parede_interna_ns_03_x4110_y4704_4719
ob_bloco_stone_wall_4110_4714_z0.matrix_parent_inverse = Matrix(((1.0, -0.0, 0.0, -2.5), (-0.0, 1.0, -0.0, -0.5), (0.0, -0.0, 1.0, -0.12), (-0.0, 0.0, -0.0, 1.0)))
ob_bloco_stone_wall_4110_4714_z0.location = (2.175, 3.0, 1.32)
ob_bloco_stone_wall_4110_4715_z0.parent = ob_parede_interna_ns_03_x4110_y4704_4719
ob_bloco_stone_wall_4110_4715_z0.matrix_parent_inverse = Matrix(((1.0, -0.0, 0.0, -2.5), (-0.0, 1.0, -0.0, -0.5), (0.0, -0.0, 1.0, -0.12), (-0.0, 0.0, -0.0, 1.0)))
ob_bloco_stone_wall_4110_4715_z0.location = (2.175, 4.0, 1.32)
ob_bloco_stone_wall_4110_4716_z0.parent = ob_parede_interna_ns_03_x4110_y4704_4719
ob_bloco_stone_wall_4110_4716_z0.matrix_parent_inverse = Matrix(((1.0, -0.0, 0.0, -2.5), (-0.0, 1.0, -0.0, -0.5), (0.0, -0.0, 1.0, -0.12), (-0.0, 0.0, -0.0, 1.0)))
ob_bloco_stone_wall_4110_4716_z0.location = (2.175, 5.0, 1.32)
ob_bloco_stone_wall_4110_4717_z0.parent = ob_parede_interna_ns_03_x4110_y4704_4719
ob_bloco_stone_wall_4110_4717_z0.matrix_parent_inverse = Matrix(((1.0, -0.0, 0.0, -2.5), (-0.0, 1.0, -0.0, -0.5), (0.0, -0.0, 1.0, -0.12), (-0.0, 0.0, -0.0, 1.0)))
ob_bloco_stone_wall_4110_4717_z0.location = (2.175, 6.0, 1.32)
ob_bloco_stone_wall_4110_4718_z0.parent = ob_parede_interna_ns_03_x4110_y4704_4719
ob_bloco_stone_wall_4110_4718_z0.matrix_parent_inverse = Matrix(((1.0, -0.0, 0.0, -2.5), (-0.0, 1.0, -0.0, -0.5), (0.0, -0.0, 1.0, -0.12), (-0.0, 0.0, -0.0, 1.0)))
ob_bloco_stone_wall_4110_4718_z0.location = (2.175, 7.0, 1.32)
ob_bloco_stone_wall_4110_4719_z0.parent = ob_parede_interna_ns_03_x4110_y4704_4719
ob_bloco_stone_wall_4110_4719_z0.matrix_parent_inverse = Matrix(((1.0, -0.0, 0.0, -2.5), (-0.0, 1.0, -0.0, -0.5), (0.0, -0.0, 1.0, -0.12), (-0.0, 0.0, -0.0, 1.0)))
ob_bloco_stone_wall_4110_4719_z0.location = (2.175, 8.0, 1.32)
ob_moveis_decoracoes.location = (0.0, 0.0, 0.0)
ob_moveis_decoracoes.empty_display_type = 'CUBE'
ob_movel_web_4111_4715_z0.parent = ob_moveis_decoracoes
ob_movel_web_4111_4715_z0.location = (3.5, 4.0, 0.18)

# ---- collection membership
col_01_paredes_externas.objects.link(ob_parede_externa_norte_y4703_x4104_4110)
col_01_paredes_externas.objects.link(ob_bloco_stone_wall_4104_4703_z17)
col_01_paredes_externas.objects.link(ob_bloco_stone_wall_4105_4703_z17)
col_01_paredes_externas.objects.link(ob_bloco_stone_wall_4106_4703_z17)
col_01_paredes_externas.objects.link(ob_bloco_stone_wall_4107_4703_z17)
col_01_paredes_externas.objects.link(ob_bloco_stone_wall_4108_4703_z17)
col_01_paredes_externas.objects.link(ob_bloco_stone_wall_4109_4703_z17)
col_01_paredes_externas.objects.link(ob_bloco_stone_post_4110_4703_z_1)
col_01_paredes_externas.objects.link(ob_bloco_stone_wall_4110_4703_z17)
col_01_paredes_externas.objects.link(ob_parede_externa_sul_y4719_x4111_4111)
col_01_paredes_externas.objects.link(ob_bloco_stone_wall_4111_4719_z17)
col_01_paredes_externas.objects.link(ob_parede_externa_leste_x4111_y4705_4705)
col_01_paredes_externas.objects.link(ob_bloco_stone_arch_4111_4705_z0)
col_01_paredes_externas.objects.link(ob_parede_externa_leste_x4111_y4711_4711)
col_01_paredes_externas.objects.link(ob_bloco_stone_arch_4111_4711_z0)
col_02_paredes_internas.objects.link(ob_parede_interna_ns_03_x4110_y4704_4719)
col_02_paredes_internas.objects.link(ob_bloco_stone_wall_4110_4704_z0)
col_02_paredes_internas.objects.link(ob_bloco_stone_wall_4110_4705_z0)
col_02_paredes_internas.objects.link(ob_bloco_stone_wall_4110_4706_z0)
col_02_paredes_internas.objects.link(ob_bloco_stone_wall_4110_4707_z0)
col_02_paredes_internas.objects.link(ob_bloco_stone_wall_4110_4708_z0)
col_02_paredes_internas.objects.link(ob_bloco_stone_wall_4110_4709_z0)
col_02_paredes_internas.objects.link(ob_bloco_stone_wall_4110_4710_z0)
col_02_paredes_internas.objects.link(ob_bloco_stone_wall_4110_4711_z0)
col_02_paredes_internas.objects.link(ob_bloco_stone_wall_4110_4712_z0)
col_02_paredes_internas.objects.link(ob_bloco_stone_wall_4110_4713_z0)
col_02_paredes_internas.objects.link(ob_bloco_stone_wall_4110_4714_z0)
col_02_paredes_internas.objects.link(ob_bloco_stone_wall_4110_4715_z0)
col_02_paredes_internas.objects.link(ob_bloco_stone_wall_4110_4716_z0)
col_02_paredes_internas.objects.link(ob_bloco_stone_wall_4110_4717_z0)
col_02_paredes_internas.objects.link(ob_bloco_stone_wall_4110_4718_z0)
col_02_paredes_internas.objects.link(ob_bloco_stone_wall_4110_4719_z0)
col_04_moveis_decoracoes.objects.link(ob_moveis_decoracoes)
col_04_moveis_decoracoes.objects.link(ob_movel_web_4111_4715_z0)

# ---- scene / render settings (as saved in the file)
scene.frame_start = 1; scene.frame_end = 250; scene.frame_set(1)
scene.render.engine = 'BLENDER_EEVEE_NEXT'
scene.render.bake_bias = 0.0
scene.render.bake_samples = 0
scene.cycles.sampling_pattern = 'TABULATED_SOBOL'
scene.eevee.use_volume_custom_range = False
bpy.context.view_layer.update()

# ---- added for rendering (the .blend has no active camera and no usable light): camera, sun + grey world if the file has none
cam_auto = bpy.data.cameras.new('AutoCamera')
cam_auto.lens = 50.0
cam_auto.sensor_width = 36.0
cam_auto.clip_end = 1000.0
ob_auto_camera = bpy.data.objects.new('AutoCamera', cam_auto)
scene.collection.objects.link(ob_auto_camera)
ob_auto_camera.location = (17.5391, -21.0469, 15.2912)
ob_auto_camera.rotation_euler = (1.09748, -7.21219e-08, 0.694738)
scene.camera = ob_auto_camera
light_auto_sun = bpy.data.lights.new('AutoSun', 'SUN')
light_auto_sun.energy = 3.0
light_auto_sun.angle = 0.0523599
ob_auto_sun = bpy.data.objects.new('AutoSun', light_auto_sun)
scene.collection.objects.link(ob_auto_sun)
ob_auto_sun.rotation_euler = (0.872665, 0.174533, 0.523599)
if scene.world is None:
    world_auto = bpy.data.worlds.new('AutoWorld')
    world_auto.color = (0.3, 0.3, 0.3)
    scene.world = world_auto
bpy.context.view_layer.update()
